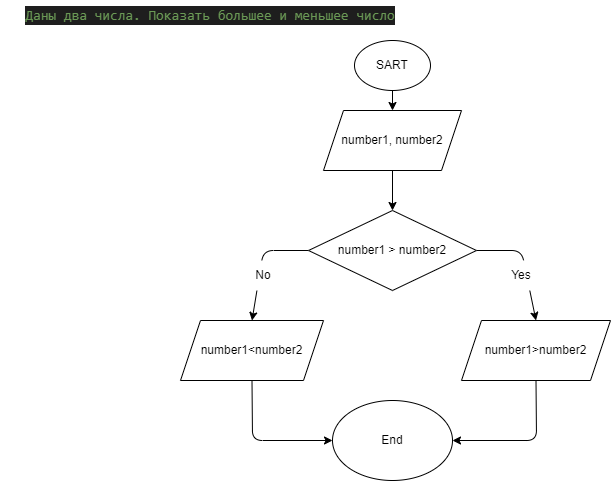

The diagram above was exported from draw.io. Its source (the exported page's mxGraphModel, read from the mxfile embedded in the PNG):
<mxGraphModel dx="1122" dy="326" grid="1" gridSize="10" guides="1" tooltips="1" connect="1" arrows="1" fold="1" page="1" pageScale="1" pageWidth="827" pageHeight="1169" math="0" shadow="0">
  <root>
    <mxCell id="0" />
    <mxCell id="1" parent="0" />
    <mxCell id="2" value="&lt;div style=&quot;color: rgb(212 , 212 , 212) ; background-color: rgb(30 , 30 , 30) ; font-family: &amp;#34;consolas&amp;#34; , &amp;#34;courier new&amp;#34; , monospace ; font-size: 14px ; line-height: 19px&quot;&gt;&lt;span style=&quot;color: #6a9955&quot;&gt;Даны два числа. Показать большее и меньшее число&lt;/span&gt;&lt;/div&gt;" style="text;html=1;strokeColor=none;fillColor=none;align=center;verticalAlign=middle;whiteSpace=wrap;rounded=0;" parent="1" vertex="1">
      <mxGeometry width="420" height="30" as="geometry" />
    </mxCell>
    <mxCell id="3" value="SART" style="ellipse;whiteSpace=wrap;html=1;" parent="1" vertex="1">
      <mxGeometry x="354" y="40" width="76" height="50" as="geometry" />
    </mxCell>
    <mxCell id="7" style="edgeStyle=none;html=1;exitX=0.5;exitY=1;exitDx=0;exitDy=0;entryX=0.5;entryY=0;entryDx=0;entryDy=0;" parent="1" source="4" target="6" edge="1">
      <mxGeometry relative="1" as="geometry" />
    </mxCell>
    <mxCell id="4" value="number1, number2" style="shape=parallelogram;perimeter=parallelogramPerimeter;whiteSpace=wrap;html=1;fixedSize=1;" parent="1" vertex="1">
      <mxGeometry x="323" y="110" width="138" height="60" as="geometry" />
    </mxCell>
    <mxCell id="5" value="" style="endArrow=classic;html=1;exitX=0.5;exitY=1;exitDx=0;exitDy=0;entryX=0.5;entryY=0;entryDx=0;entryDy=0;" parent="1" source="3" target="4" edge="1">
      <mxGeometry width="50" height="50" relative="1" as="geometry">
        <mxPoint x="390" y="270" as="sourcePoint" />
        <mxPoint x="440" y="220" as="targetPoint" />
      </mxGeometry>
    </mxCell>
    <mxCell id="11" style="edgeStyle=none;html=1;exitX=0;exitY=0.5;exitDx=0;exitDy=0;entryX=0.5;entryY=0;entryDx=0;entryDy=0;" parent="1" source="6" target="10" edge="1">
      <mxGeometry relative="1" as="geometry">
        <Array as="points">
          <mxPoint x="263" y="250" />
        </Array>
      </mxGeometry>
    </mxCell>
    <mxCell id="13" style="edgeStyle=none;html=1;exitX=1;exitY=0.5;exitDx=0;exitDy=0;entryX=0.5;entryY=0;entryDx=0;entryDy=0;" parent="1" source="6" target="9" edge="1">
      <mxGeometry relative="1" as="geometry">
        <Array as="points">
          <mxPoint x="521" y="250" />
        </Array>
      </mxGeometry>
    </mxCell>
    <mxCell id="6" value="number1 &amp;gt; number2" style="rhombus;whiteSpace=wrap;html=1;" parent="1" vertex="1">
      <mxGeometry x="308" y="210" width="168" height="80" as="geometry" />
    </mxCell>
    <mxCell id="18" style="edgeStyle=none;html=1;exitX=0.5;exitY=1;exitDx=0;exitDy=0;entryX=1;entryY=0.5;entryDx=0;entryDy=0;" parent="1" source="9" target="17" edge="1">
      <mxGeometry relative="1" as="geometry">
        <Array as="points">
          <mxPoint x="536" y="440" />
        </Array>
      </mxGeometry>
    </mxCell>
    <mxCell id="9" value="number1&amp;gt;number2" style="shape=parallelogram;perimeter=parallelogramPerimeter;whiteSpace=wrap;html=1;fixedSize=1;" parent="1" vertex="1">
      <mxGeometry x="461" y="320" width="149" height="60" as="geometry" />
    </mxCell>
    <mxCell id="19" style="edgeStyle=none;html=1;exitX=0.5;exitY=1;exitDx=0;exitDy=0;entryX=0;entryY=0.5;entryDx=0;entryDy=0;" parent="1" source="10" target="17" edge="1">
      <mxGeometry relative="1" as="geometry">
        <Array as="points">
          <mxPoint x="252" y="440" />
        </Array>
      </mxGeometry>
    </mxCell>
    <mxCell id="10" value="number1&amp;lt;number2" style="shape=parallelogram;perimeter=parallelogramPerimeter;whiteSpace=wrap;html=1;fixedSize=1;" parent="1" vertex="1">
      <mxGeometry x="180" y="320" width="143" height="60" as="geometry" />
    </mxCell>
    <mxCell id="14" value="Yes" style="text;html=1;strokeColor=none;fillColor=default;align=center;verticalAlign=middle;whiteSpace=wrap;rounded=0;" parent="1" vertex="1">
      <mxGeometry x="491" y="260" width="60" height="30" as="geometry" />
    </mxCell>
    <mxCell id="15" value="No" style="text;html=1;strokeColor=none;fillColor=default;align=center;verticalAlign=middle;whiteSpace=wrap;rounded=0;" parent="1" vertex="1">
      <mxGeometry x="233" y="260" width="60" height="30" as="geometry" />
    </mxCell>
    <mxCell id="17" value="End" style="ellipse;whiteSpace=wrap;html=1;fillColor=default;" parent="1" vertex="1">
      <mxGeometry x="332" y="400" width="120" height="80" as="geometry" />
    </mxCell>
  </root>
</mxGraphModel>